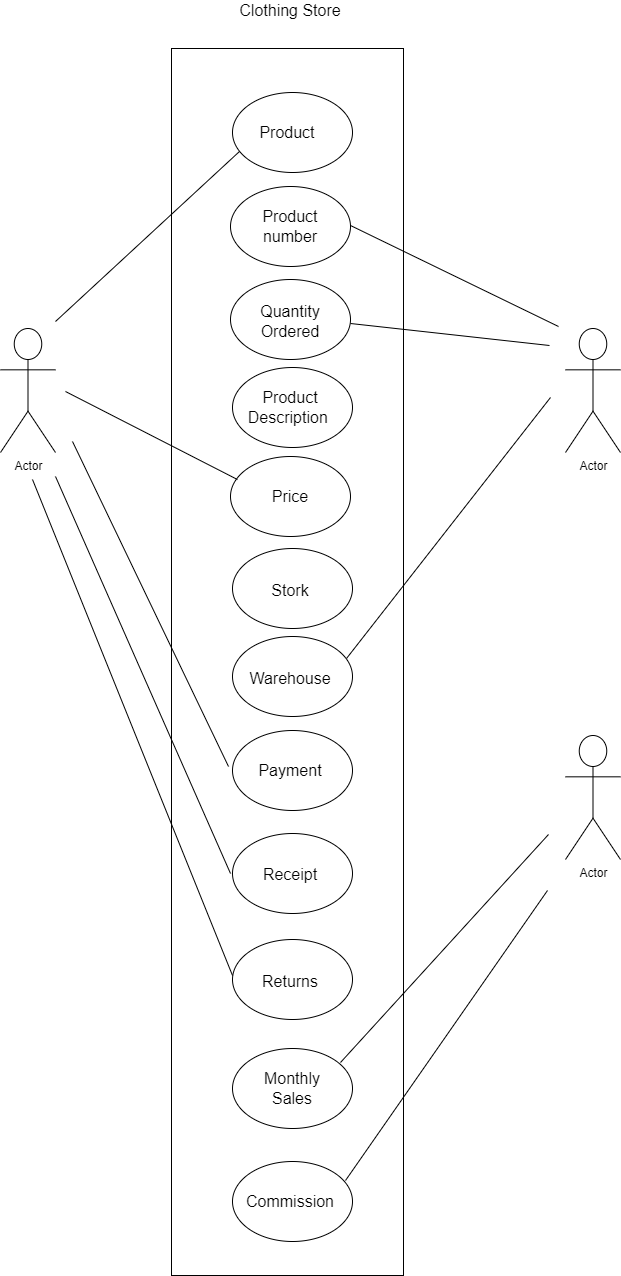

The diagram above was exported from draw.io. Its source (the exported page's mxGraphModel, read from the mxfile embedded in the PNG):
<mxGraphModel dx="2074" dy="1196" grid="0" gridSize="10" guides="1" tooltips="1" connect="1" arrows="1" fold="1" page="0" pageScale="1" pageWidth="850" pageHeight="1100" math="0" shadow="0">
  <root>
    <mxCell id="0" />
    <mxCell id="1" parent="0" />
    <mxCell id="KNCdpaR6LHwo8lwt3JbU-2" value="" style="rounded=0;whiteSpace=wrap;html=1;" vertex="1" parent="1">
      <mxGeometry x="103" y="-107" width="232" height="1227" as="geometry" />
    </mxCell>
    <mxCell id="KNCdpaR6LHwo8lwt3JbU-3" value="Clothing Store" style="text;html=1;align=center;verticalAlign=middle;whiteSpace=wrap;rounded=0;fontSize=16;" vertex="1" parent="1">
      <mxGeometry x="154" y="-154" width="136" height="17" as="geometry" />
    </mxCell>
    <mxCell id="KNCdpaR6LHwo8lwt3JbU-4" value="" style="ellipse;whiteSpace=wrap;html=1;fontSize=13;" vertex="1" parent="1">
      <mxGeometry x="162" y="31" width="120" height="80" as="geometry" />
    </mxCell>
    <mxCell id="KNCdpaR6LHwo8lwt3JbU-5" value="" style="ellipse;whiteSpace=wrap;html=1;fontSize=13;" vertex="1" parent="1">
      <mxGeometry x="162" y="124" width="120" height="80" as="geometry" />
    </mxCell>
    <mxCell id="KNCdpaR6LHwo8lwt3JbU-6" value="Product number" style="text;html=1;align=center;verticalAlign=middle;whiteSpace=wrap;rounded=0;fontSize=16;" vertex="1" parent="1">
      <mxGeometry x="192" y="56" width="60" height="30" as="geometry" />
    </mxCell>
    <mxCell id="KNCdpaR6LHwo8lwt3JbU-7" value="Quantity Ordered" style="text;html=1;align=center;verticalAlign=middle;whiteSpace=wrap;rounded=0;fontSize=16;" vertex="1" parent="1">
      <mxGeometry x="192" y="151" width="60" height="30" as="geometry" />
    </mxCell>
    <mxCell id="KNCdpaR6LHwo8lwt3JbU-8" value="" style="ellipse;whiteSpace=wrap;html=1;fontSize=13;" vertex="1" parent="1">
      <mxGeometry x="164" y="212" width="120" height="80" as="geometry" />
    </mxCell>
    <mxCell id="KNCdpaR6LHwo8lwt3JbU-11" value="" style="ellipse;whiteSpace=wrap;html=1;fontSize=13;" vertex="1" parent="1">
      <mxGeometry x="162" y="301" width="120" height="80" as="geometry" />
    </mxCell>
    <mxCell id="KNCdpaR6LHwo8lwt3JbU-12" value="" style="ellipse;whiteSpace=wrap;html=1;fontSize=13;" vertex="1" parent="1">
      <mxGeometry x="164" y="393" width="120" height="80" as="geometry" />
    </mxCell>
    <mxCell id="KNCdpaR6LHwo8lwt3JbU-13" value="" style="ellipse;whiteSpace=wrap;html=1;fontSize=13;" vertex="1" parent="1">
      <mxGeometry x="164" y="481" width="120" height="80" as="geometry" />
    </mxCell>
    <mxCell id="KNCdpaR6LHwo8lwt3JbU-14" value="Product Description&amp;nbsp;" style="text;html=1;align=center;verticalAlign=middle;whiteSpace=wrap;rounded=0;fontSize=16;" vertex="1" parent="1">
      <mxGeometry x="192" y="237" width="60" height="30" as="geometry" />
    </mxCell>
    <mxCell id="KNCdpaR6LHwo8lwt3JbU-15" value="Price" style="text;html=1;align=center;verticalAlign=middle;whiteSpace=wrap;rounded=0;fontSize=16;" vertex="1" parent="1">
      <mxGeometry x="192" y="326" width="60" height="30" as="geometry" />
    </mxCell>
    <mxCell id="KNCdpaR6LHwo8lwt3JbU-16" value="Stork" style="text;html=1;align=center;verticalAlign=middle;whiteSpace=wrap;rounded=0;fontSize=16;" vertex="1" parent="1">
      <mxGeometry x="192" y="420" width="60" height="30" as="geometry" />
    </mxCell>
    <mxCell id="KNCdpaR6LHwo8lwt3JbU-17" value="Warehouse" style="text;html=1;align=center;verticalAlign=middle;whiteSpace=wrap;rounded=0;fontSize=16;" vertex="1" parent="1">
      <mxGeometry x="192" y="508" width="60" height="30" as="geometry" />
    </mxCell>
    <mxCell id="KNCdpaR6LHwo8lwt3JbU-21" value="" style="ellipse;whiteSpace=wrap;html=1;fontSize=13;" vertex="1" parent="1">
      <mxGeometry x="164" y="-63" width="120" height="80" as="geometry" />
    </mxCell>
    <mxCell id="KNCdpaR6LHwo8lwt3JbU-22" value="Product" style="text;html=1;align=center;verticalAlign=middle;whiteSpace=wrap;rounded=0;fontSize=16;" vertex="1" parent="1">
      <mxGeometry x="189" y="-38" width="60" height="30" as="geometry" />
    </mxCell>
    <mxCell id="KNCdpaR6LHwo8lwt3JbU-23" value="" style="ellipse;whiteSpace=wrap;html=1;fontSize=13;" vertex="1" parent="1">
      <mxGeometry x="164" y="575" width="120" height="80" as="geometry" />
    </mxCell>
    <mxCell id="KNCdpaR6LHwo8lwt3JbU-24" value="" style="ellipse;whiteSpace=wrap;html=1;fontSize=13;" vertex="1" parent="1">
      <mxGeometry x="164" y="678" width="120" height="80" as="geometry" />
    </mxCell>
    <mxCell id="KNCdpaR6LHwo8lwt3JbU-25" value="" style="ellipse;whiteSpace=wrap;html=1;fontSize=13;" vertex="1" parent="1">
      <mxGeometry x="164" y="784" width="120" height="80" as="geometry" />
    </mxCell>
    <mxCell id="KNCdpaR6LHwo8lwt3JbU-26" value="Payment" style="text;html=1;align=center;verticalAlign=middle;whiteSpace=wrap;rounded=0;fontSize=16;" vertex="1" parent="1">
      <mxGeometry x="192" y="600" width="60" height="30" as="geometry" />
    </mxCell>
    <mxCell id="KNCdpaR6LHwo8lwt3JbU-27" value="Receipt" style="text;html=1;align=center;verticalAlign=middle;whiteSpace=wrap;rounded=0;fontSize=16;" vertex="1" parent="1">
      <mxGeometry x="192" y="704" width="60" height="30" as="geometry" />
    </mxCell>
    <mxCell id="KNCdpaR6LHwo8lwt3JbU-30" value="Returns" style="text;html=1;align=center;verticalAlign=middle;whiteSpace=wrap;rounded=0;fontSize=16;" vertex="1" parent="1">
      <mxGeometry x="192" y="811" width="60" height="30" as="geometry" />
    </mxCell>
    <mxCell id="KNCdpaR6LHwo8lwt3JbU-31" value="" style="ellipse;whiteSpace=wrap;html=1;fontSize=13;" vertex="1" parent="1">
      <mxGeometry x="164" y="893" width="120" height="80" as="geometry" />
    </mxCell>
    <mxCell id="KNCdpaR6LHwo8lwt3JbU-32" value="Monthly Sales" style="text;html=1;align=center;verticalAlign=middle;whiteSpace=wrap;rounded=0;fontSize=16;" vertex="1" parent="1">
      <mxGeometry x="194" y="918" width="60" height="30" as="geometry" />
    </mxCell>
    <mxCell id="KNCdpaR6LHwo8lwt3JbU-33" value="" style="ellipse;whiteSpace=wrap;html=1;fontSize=13;" vertex="1" parent="1">
      <mxGeometry x="164" y="1006" width="120" height="80" as="geometry" />
    </mxCell>
    <mxCell id="KNCdpaR6LHwo8lwt3JbU-34" value="Commission" style="text;html=1;align=center;verticalAlign=middle;whiteSpace=wrap;rounded=0;fontSize=16;" vertex="1" parent="1">
      <mxGeometry x="192" y="1031" width="60" height="30" as="geometry" />
    </mxCell>
    <mxCell id="KNCdpaR6LHwo8lwt3JbU-35" value="Actor" style="shape=umlActor;verticalLabelPosition=bottom;verticalAlign=top;html=1;outlineConnect=0;" vertex="1" parent="1">
      <mxGeometry x="-68" y="173" width="55" height="124" as="geometry" />
    </mxCell>
    <mxCell id="KNCdpaR6LHwo8lwt3JbU-38" value="" style="endArrow=none;html=1;rounded=0;fontSize=12;startSize=8;endSize=8;curved=1;" edge="1" parent="1">
      <mxGeometry width="50" height="50" relative="1" as="geometry">
        <mxPoint x="-13" y="166" as="sourcePoint" />
        <mxPoint x="170.96" y="-4" as="targetPoint" />
        <Array as="points" />
      </mxGeometry>
    </mxCell>
    <mxCell id="KNCdpaR6LHwo8lwt3JbU-39" value="" style="endArrow=none;html=1;rounded=0;fontSize=12;startSize=8;endSize=8;curved=1;exitX=0.058;exitY=0.288;exitDx=0;exitDy=0;exitPerimeter=0;" edge="1" parent="1" source="KNCdpaR6LHwo8lwt3JbU-11">
      <mxGeometry width="50" height="50" relative="1" as="geometry">
        <mxPoint x="175" y="320" as="sourcePoint" />
        <mxPoint x="-3" y="236" as="targetPoint" />
      </mxGeometry>
    </mxCell>
    <mxCell id="KNCdpaR6LHwo8lwt3JbU-40" value="" style="endArrow=none;html=1;rounded=0;fontSize=12;startSize=8;endSize=8;curved=1;" edge="1" parent="1">
      <mxGeometry width="50" height="50" relative="1" as="geometry">
        <mxPoint x="4" y="286" as="sourcePoint" />
        <mxPoint x="160" y="611" as="targetPoint" />
      </mxGeometry>
    </mxCell>
    <mxCell id="KNCdpaR6LHwo8lwt3JbU-41" value="" style="endArrow=none;html=1;rounded=0;fontSize=12;startSize=8;endSize=8;curved=1;" edge="1" parent="1">
      <mxGeometry width="50" height="50" relative="1" as="geometry">
        <mxPoint x="-13" y="321" as="sourcePoint" />
        <mxPoint x="162" y="718" as="targetPoint" />
      </mxGeometry>
    </mxCell>
    <mxCell id="KNCdpaR6LHwo8lwt3JbU-46" value="Actor" style="shape=umlActor;verticalLabelPosition=bottom;verticalAlign=top;html=1;outlineConnect=0;" vertex="1" parent="1">
      <mxGeometry x="497" y="173" width="55" height="124" as="geometry" />
    </mxCell>
    <mxCell id="KNCdpaR6LHwo8lwt3JbU-47" value="" style="endArrow=none;html=1;rounded=0;fontSize=12;startSize=8;endSize=8;curved=1;" edge="1" parent="1">
      <mxGeometry width="50" height="50" relative="1" as="geometry">
        <mxPoint x="282" y="70" as="sourcePoint" />
        <mxPoint x="490" y="171" as="targetPoint" />
      </mxGeometry>
    </mxCell>
    <mxCell id="KNCdpaR6LHwo8lwt3JbU-48" value="" style="endArrow=none;html=1;rounded=0;fontSize=12;startSize=8;endSize=8;curved=1;" edge="1" parent="1">
      <mxGeometry width="50" height="50" relative="1" as="geometry">
        <mxPoint x="282" y="168" as="sourcePoint" />
        <mxPoint x="481" y="190" as="targetPoint" />
      </mxGeometry>
    </mxCell>
    <mxCell id="KNCdpaR6LHwo8lwt3JbU-49" value="" style="endArrow=none;html=1;rounded=0;fontSize=12;startSize=8;endSize=8;curved=1;" edge="1" parent="1">
      <mxGeometry width="50" height="50" relative="1" as="geometry">
        <mxPoint x="278" y="503" as="sourcePoint" />
        <mxPoint x="482" y="242" as="targetPoint" />
      </mxGeometry>
    </mxCell>
    <mxCell id="KNCdpaR6LHwo8lwt3JbU-50" value="" style="endArrow=none;html=1;rounded=0;fontSize=12;startSize=8;endSize=8;curved=1;" edge="1" parent="1">
      <mxGeometry width="50" height="50" relative="1" as="geometry">
        <mxPoint x="-36" y="324" as="sourcePoint" />
        <mxPoint x="164" y="820" as="targetPoint" />
      </mxGeometry>
    </mxCell>
    <mxCell id="KNCdpaR6LHwo8lwt3JbU-51" value="Actor" style="shape=umlActor;verticalLabelPosition=bottom;verticalAlign=top;html=1;outlineConnect=0;" vertex="1" parent="1">
      <mxGeometry x="497" y="580" width="55" height="124" as="geometry" />
    </mxCell>
    <mxCell id="KNCdpaR6LHwo8lwt3JbU-52" value="" style="endArrow=none;html=1;rounded=0;fontSize=12;startSize=8;endSize=8;curved=1;" edge="1" parent="1">
      <mxGeometry width="50" height="50" relative="1" as="geometry">
        <mxPoint x="272" y="907" as="sourcePoint" />
        <mxPoint x="480" y="679" as="targetPoint" />
      </mxGeometry>
    </mxCell>
    <mxCell id="KNCdpaR6LHwo8lwt3JbU-53" value="" style="endArrow=none;html=1;rounded=0;fontSize=12;startSize=8;endSize=8;curved=1;" edge="1" parent="1">
      <mxGeometry width="50" height="50" relative="1" as="geometry">
        <mxPoint x="277" y="1025" as="sourcePoint" />
        <mxPoint x="479" y="735" as="targetPoint" />
      </mxGeometry>
    </mxCell>
  </root>
</mxGraphModel>